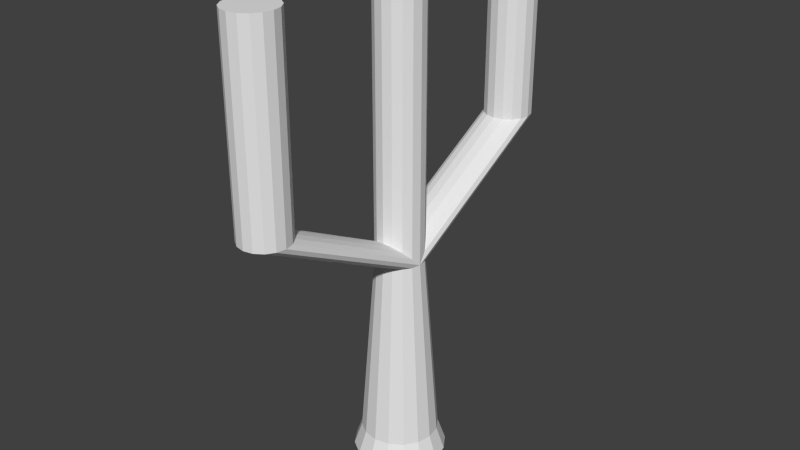 # Source: Candle.blend  (saved by Blender 2.66.1; exported with 4.5.12 LTS)
import bpy
from mathutils import Matrix  # noqa: F401  (used for matrix-valued properties, if any)

bpy.ops.wm.read_factory_settings(use_empty=True)
scene = bpy.context.scene
scene.name = 'Scene'

# ---- collections
col_collection_1 = bpy.data.collections.new('Collection 1'); scene.collection.children.link(col_collection_1)

# ---- world
world_world = bpy.data.worlds.new('World'); scene.world = world_world
world_world.color = (0.05088, 0.05088, 0.05088)
world_world.use_sun_shadow = False
world_world.sun_shadow_jitter_overblur = 0.0
world_world.cycles.sampling_method = 'MANUAL'
world_world.cycles.sample_map_resolution = 256

# ---- meshes
me_cylinder = bpy.data.meshes.new('Cylinder')
me_cylinder.from_pydata([(-4.678e-09, 0.09637, 0.0), (0.0, 0.05, 1.0), (0.03688, 0.08903, 0.0), (0.01913, 0.04619, 1.0), (0.06814, 0.06814, 0.0), (0.03536, 0.03536, 1.0), (0.08903, 0.03688, 0.0), (0.04619, 0.01913, 1.0), (0.09637, -4.284e-09, 0.0), (0.05, -2.186e-09, 1.0), (0.08903, -0.03688, 0.0), (0.04619, -0.01913, 1.0), (0.06814, -0.06814, 0.0), (0.03536, -0.03536, 1.0), (0.03688, -0.08903, 0.0), (0.01913, -0.04619, 1.0), (9.873e-09, -0.09637, 0.0), (7.55e-09, -0.05, 1.0), (-0.03688, -0.08903, 0.0), (-0.01913, -0.04619, 1.0), (-0.06814, -0.06814, 0.0), (-0.03536, -0.03536, 1.0), (-0.08903, -0.03688, 0.0), (-0.04619, -0.01913, 1.0), (-0.09637, 1.077e-09, 0.0), (-0.05, 5.962e-10, 1.0), (-0.08903, 0.03688, 0.0), (-0.04619, 0.01913, 1.0), (-0.06814, 0.06814, 0.0), (-0.03536, 0.03536, 1.0), (-0.03688, 0.08903, 0.0), (-0.01913, 0.04619, 1.0), (-2.371e-09, 0.07995, 0.04744), (0.03059, 0.07386, 0.04744), (0.05653, 0.05653, 0.04744), (0.07386, 0.03059, 0.04744), (0.07995, -3.216e-09, 0.04744), (0.07386, -0.03059, 0.04744), (0.05653, -0.05653, 0.04744), (0.03059, -0.07386, 0.04744), (9.701e-09, -0.07995, 0.04744), (-0.03059, -0.07386, 0.04744), (-0.05653, -0.05653, 0.04744), (-0.07386, -0.03059, 0.04744), (-0.07995, 1.232e-09, 0.04744), (-0.07386, 0.03059, 0.04744), (-0.05653, 0.05653, 0.04744), (-0.03059, 0.07386, 0.04744), (0.04619, 0.01913, 0.442), (0.03536, 0.03536, 0.442), (0.01913, 0.04619, 0.442), (0.0, 0.05, 0.442), (-0.01913, 0.04619, 0.442), (-0.03536, 0.03536, 0.442), (-0.04619, 0.01913, 0.442), (-0.05, 5.962e-10, 0.442), (0.01913, -0.04619, 0.442), (0.03536, -0.03536, 0.442), (0.04619, -0.01913, 0.442), (0.05, -2.186e-09, 0.442), (-0.04619, -0.01913, 0.442), (-0.03536, -0.03536, 0.442), (-0.01913, -0.04619, 0.442), (7.55e-09, -0.05, 0.442), (0.04619, 0.3691, 0.642), (0.03536, 0.3854, 0.642), (0.01913, 0.3962, 0.642), (0.0, 0.4, 0.642), (-0.01913, 0.3962, 0.642), (-0.03536, 0.3854, 0.642), (-0.04619, 0.3691, 0.642), (-0.05, 0.35, 0.642), (0.01913, 0.3038, 0.642), (0.03536, 0.3146, 0.642), (0.04619, 0.3309, 0.642), (0.05, 0.35, 0.642), (-0.04619, 0.3309, 0.642), (-0.03536, 0.3146, 0.642), (-0.01913, 0.3038, 0.642), (7.55e-09, 0.3, 0.642), (0.04619, 0.3691, 1.025), (0.03536, 0.3854, 1.025), (0.01913, 0.3962, 1.025), (0.0, 0.4, 1.025), (-0.01913, 0.3962, 1.025), (-0.03536, 0.3854, 1.025), (-0.04619, 0.3691, 1.025), (-0.05, 0.35, 1.025), (0.01913, 0.3038, 1.025), (0.03536, 0.3146, 1.025), (0.04619, 0.3309, 1.025), (0.05, 0.35, 1.025), (-0.04619, 0.3309, 1.025), (-0.03536, 0.3146, 1.025), (-0.01913, 0.3038, 1.025), (7.55e-09, 0.3, 1.025), (0.04619, -0.3309, 0.622), (0.03536, -0.3146, 0.622), (0.01913, -0.3038, 0.622), (0.0, -0.3, 0.622), (-0.01913, -0.3038, 0.622), (-0.03536, -0.3146, 0.622), (-0.04619, -0.3309, 0.622), (-0.05, -0.35, 0.622), (0.01913, -0.3962, 0.622), (0.03536, -0.3854, 0.622), (0.04619, -0.3691, 0.622), (0.05, -0.35, 0.622), (-0.04619, -0.3691, 0.622), (-0.03536, -0.3854, 0.622), (-0.01913, -0.3962, 0.622), (7.55e-09, -0.4, 0.622), (0.04619, -0.3309, 1.022), (0.03536, -0.3146, 1.022), (0.01913, -0.3038, 1.022), (0.0, -0.3, 1.022), (-0.01913, -0.3038, 1.022), (-0.03536, -0.3146, 1.022), (-0.04619, -0.3309, 1.022), (-0.05, -0.35, 1.022), (0.01913, -0.3962, 1.022), (0.03536, -0.3854, 1.022), (0.04619, -0.3691, 1.022), (0.05, -0.35, 1.022), (-0.04619, -0.3691, 1.022), (-0.03536, -0.3854, 1.022), (-0.01913, -0.3962, 1.022), (7.55e-09, -0.4, 1.022)], [], [(51, 1, 3, 50), (50, 3, 5, 49), (49, 5, 7, 48), (48, 7, 9, 59), (59, 9, 11, 58), (58, 11, 13, 57), (57, 13, 15, 56), (56, 15, 17, 63), (63, 17, 19, 62), (62, 19, 21, 61), (61, 21, 23, 60), (60, 23, 25, 55), (55, 25, 27, 54), (54, 27, 29, 53), (3, 1, 31, 29, 27, 25, 23, 21, 19, 17, 15, 13, 11, 9, 7, 5), (52, 31, 1, 51), (53, 29, 31, 52), (0, 2, 4, 6, 8, 10, 12, 14, 16, 18, 20, 22, 24, 26, 28, 30), (0, 32, 33, 2), (2, 33, 34, 4), (4, 34, 35, 6), (6, 35, 36, 8), (8, 36, 37, 10), (10, 37, 38, 12), (12, 38, 39, 14), (14, 39, 40, 16), (16, 40, 41, 18), (18, 41, 42, 20), (20, 42, 43, 22), (22, 43, 44, 24), (24, 44, 45, 26), (26, 45, 46, 28), (30, 47, 32, 0), (28, 46, 47, 30), (41, 62, 61, 42), (39, 56, 63, 40), (47, 52, 51, 32), (44, 55, 54, 45), (32, 51, 50, 33), (37, 58, 57, 38), (35, 48, 59, 36), (42, 61, 60, 43), (40, 63, 62, 41), (46, 53, 52, 47), (45, 54, 53, 46), (33, 50, 49, 34), (38, 57, 56, 39), (36, 59, 58, 37), (43, 60, 55, 44), (34, 49, 48, 35), (56, 57, 73, 72), (59, 48, 64, 75), (52, 53, 69, 68), (49, 50, 66, 65), (53, 54, 70, 69), (50, 51, 67, 66), (55, 60, 76, 71), (63, 56, 72, 79), (54, 55, 71, 70), (48, 49, 65, 64), (61, 62, 78, 77), (57, 58, 74, 73), (51, 52, 68, 67), (62, 63, 79, 78), (58, 59, 75, 74), (60, 61, 77, 76), (78, 79, 95, 94), (79, 72, 88, 95), (76, 77, 93, 92), (73, 74, 90, 89), (75, 64, 80, 91), (74, 75, 91, 90), (68, 69, 85, 84), (65, 66, 82, 81), (72, 73, 89, 88), (69, 70, 86, 85), (66, 67, 83, 82), (71, 76, 92, 87), (70, 71, 87, 86), (64, 65, 81, 80), (77, 78, 94, 93), (67, 68, 84, 83), (57, 105, 104, 56), (48, 96, 107, 59), (53, 101, 100, 52), (50, 98, 97, 49), (54, 102, 101, 53), (51, 99, 98, 50), (60, 108, 103, 55), (56, 104, 111, 63), (55, 103, 102, 54), (49, 97, 96, 48), (62, 110, 109, 61), (58, 106, 105, 57), (52, 100, 99, 51), (63, 111, 110, 62), (59, 107, 106, 58), (61, 109, 108, 60), (99, 115, 114, 98), (108, 124, 119, 103), (103, 119, 118, 102), (97, 113, 112, 96), (110, 126, 125, 109), (100, 116, 115, 99), (111, 127, 126, 110), (104, 120, 127, 111), (109, 125, 124, 108), (106, 122, 121, 105), (96, 112, 123, 107), (107, 123, 122, 106), (101, 117, 116, 100), (98, 114, 113, 97), (105, 121, 120, 104), (102, 118, 117, 101), (85, 86, 87, 92, 93, 94, 95, 88, 89, 90, 91, 80, 81, 82, 83, 84), (118, 119, 124, 125, 126, 127, 120, 121, 122, 123, 112, 113, 114, 115, 116, 117)])
me_cylinder.use_remesh_preserve_volume = False
me_cylinder.use_remesh_preserve_attributes = False
me_cylinder.use_mirror_vertex_groups = False
me_cylinder.update()

# ---- objects
ob_candle = bpy.data.objects.new('Candle', me_cylinder)

# ---- transforms, parenting, visibility, modifiers, constraints
ob_candle.location = (0.0, 0.0, 0.0)
ob_candle.lineart.crease_threshold = 0.0

# ---- collection membership
col_collection_1.objects.link(ob_candle)

# ---- scene / render settings (as saved in the file)
scene.frame_start = 1; scene.frame_end = 250; scene.frame_set(1)
scene.render.engine = 'BLENDER_EEVEE_NEXT'
scene.render.image_settings.color_mode = 'RGB'
scene.render.image_settings.compression = 90
scene.render.resolution_percentage = 50
scene.render.dither_intensity = 0.0
scene.render.bake_margin = 2
scene.cycles.use_denoising = False
scene.cycles.samples = 10
scene.cycles.sampling_pattern = 'TABULATED_SOBOL'
scene.cycles.light_sampling_threshold = 0.0
scene.cycles.use_adaptive_sampling = False
scene.cycles.use_light_tree = False
scene.cycles.blur_glossy = 0.0
scene.cycles.volume_bounces = 1
scene.cycles.pixel_filter_type = 'GAUSSIAN'
scene.cycles.sample_clamp_indirect = 0.0
scene.view_settings.view_transform = 'Standard'
bpy.context.view_layer.update()

# ---- added for rendering (the .blend has no active camera and no usable light): camera, sun
cam_auto = bpy.data.cameras.new('AutoCamera')
cam_auto.lens = 50.0
cam_auto.sensor_width = 36.0
cam_auto.clip_end = 1000.0
ob_auto_camera = bpy.data.objects.new('AutoCamera', cam_auto)
scene.collection.objects.link(ob_auto_camera)
ob_auto_camera.location = (1.21617, -1.4594, 1.48544)
ob_auto_camera.rotation_euler = (1.09748, -7.21219e-08, 0.694738)
scene.camera = ob_auto_camera
light_auto_sun = bpy.data.lights.new('AutoSun', 'SUN')
light_auto_sun.energy = 3.0
light_auto_sun.angle = 0.0523599
ob_auto_sun = bpy.data.objects.new('AutoSun', light_auto_sun)
scene.collection.objects.link(ob_auto_sun)
ob_auto_sun.rotation_euler = (0.872665, 0.174533, 0.523599)
bpy.context.view_layer.update()
